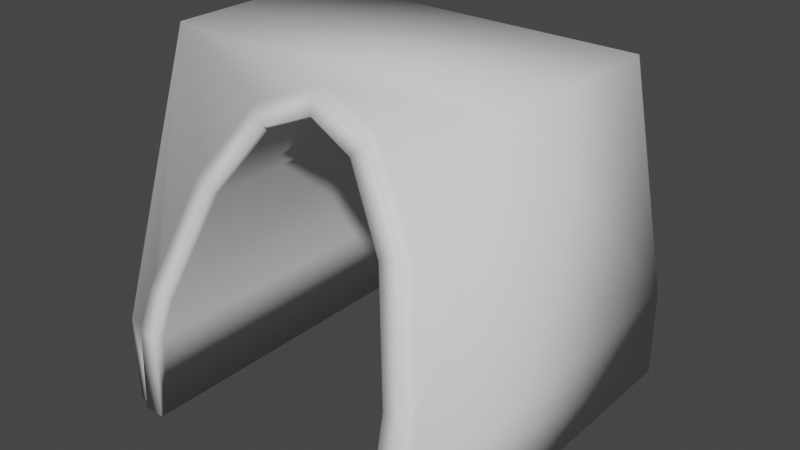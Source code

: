 # Source: wall_w_door.blend  (saved by Blender 2.83.18; exported with 4.5.12 LTS)
import bpy
from mathutils import Matrix  # noqa: F401  (used for matrix-valued properties, if any)

bpy.ops.wm.read_factory_settings(use_empty=True)
scene = bpy.context.scene
scene.name = 'Scene'

# ---- collections
col_collection = bpy.data.collections.new('Collection'); scene.collection.children.link(col_collection)

# ---- materials (node trees are filled in below, after node groups)
mat_material_001 = bpy.data.materials.new('Material.001')
mat_material_001.use_transparent_shadow = False

# ---- material node trees
mat_material_001.use_nodes = True; mat_material_001.node_tree.nodes.clear()
_N = mat_material_001.node_tree.nodes; _L = mat_material_001.node_tree.links
n0 = _N.new('ShaderNodeBsdfPrincipled'); n0.name = 'Principled BSDF'; n0.location = (10, 300)
n0.distribution = 'GGX'
n0.subsurface_method = 'BURLEY'
n0.inputs[3].default_value = 1.45
n0.inputs[27].default_value = (0.0, 0.0, 0.0, 1.0)
n0.inputs[28].default_value = 1.0
n1 = _N.new('ShaderNodeOutputMaterial'); n1.name = 'Material Output'; n1.location = (300, 300)
_L.new(n0.outputs[0], n1.inputs[0])
n1.is_active_output = True

# ---- world
world_world = bpy.data.worlds.new('World'); scene.world = world_world
world_world.use_nodes = True; world_world.node_tree.nodes.clear()
_N = world_world.node_tree.nodes; _L = world_world.node_tree.links
n0 = _N.new('ShaderNodeOutputWorld'); n0.name = 'World Output'; n0.location = (300, 300)
n1 = _N.new('ShaderNodeBackground'); n1.name = 'Background'; n1.location = (10, 300)
n1.inputs[0].default_value = (0.05088, 0.05088, 0.05088, 1.0)
_L.new(n1.outputs[0], n0.inputs[0])
n0.is_active_output = True
world_world.color = (0.05088, 0.05088, 0.05088)
world_world.use_sun_shadow = False
world_world.sun_shadow_jitter_overblur = 0.0

# ---- meshes
me_cube_001 = bpy.data.meshes.new('Cube.001')
me_cube_001.from_pydata([(1.0, 1.0, -0.497), (-1.0, 1.0, -0.497), (-1.0, 1.0, 0.497), (1.0, 1.0, 0.497), (1.0, -0.4922, 1.0), (-1.0, -0.4922, 1.0), (-1.0, -0.4922, -1.0), (-1.0, -1.0, -1.0), (1.0, -1.0, -1.0), (1.0, -1.0, 1.0), (-1.0, -1.0, 1.0), (1.0, -0.4922, -1.0), (0.7442, -0.5029, -1.002), (0.7923, -1.006, -1.0), (0.0, 0.8923, -0.5333), (-0.3483, 0.7482, -0.5818), (0.7923, -1.006, 1.0), (0.3483, 0.7482, -0.5818), (-0.7442, -0.5029, 1.002), (-0.7923, -1.006, -1.0), (0.6435, 0.338, -0.7201), (-0.7923, -1.006, 1.0), (0.7246, -0.2974, 0.9343), (0.8408, -0.2759, -0.9271), (0.7246, -0.2974, -0.9343), (0.7442, -0.5029, 1.002), (-0.7246, -0.2974, -0.9343), (0.8615, -0.4922, -1.0), (-0.7442, -0.5029, -1.002), (-0.7246, -0.2974, 0.9343), (0.9101, -1.0, -1.0), (0.9101, -1.0, 1.0), (0.2701, 0.6588, 0.612), (0.2701, 0.6588, -0.612), (0.0, 0.8923, 0.5333), (0.5361, 0.2892, 0.7366), (0.5361, 0.2892, -0.7366), (-0.9101, -1.0, 1.0), (-0.5361, 0.2892, -0.7366), (-0.5361, 0.2892, 0.7366), (0.3483, 0.7482, 0.5818), (-0.9101, -1.0, -1.0), (-0.8615, -0.4922, -1.0), (-0.2701, 0.6588, 0.612), (-0.8408, -0.2759, -0.9271), (-0.2701, 0.6588, -0.612), (-2.924e-08, 0.7705, 0.5743), (-0.6435, 0.338, -0.7201), (-4.386e-08, 0.7705, -0.5743), (-0.6435, 0.338, 0.7201), (-0.3483, 0.7482, 0.5818), (-0.8615, -0.4922, 1.0), (-0.8408, -0.2759, 0.9271), (0.6435, 0.338, 0.7201), (0.8615, -0.4922, 1.0), (0.8408, -0.2759, 0.9271), (0.8408, -0.2759, -0.9271), (0.8615, -0.4922, -1.0), (0.9101, -1.0, -1.0), (0.9101, -1.0, 1.0), (-0.8408, -0.2759, 0.9271), (-0.8615, -0.4922, 1.0), (-0.9101, -1.0, 1.0), (-0.9101, -1.0, -1.0), (0.8408, -0.2759, 0.9271), (0.8615, -0.4922, 1.0), (-0.8408, -0.2759, -0.9271), (-0.8615, -0.4922, -1.0), (0.6435, 0.338, 0.7201), (0.6435, 0.338, -0.7201), (0.3483, 0.7482, 0.5818), (0.3483, 0.7482, -0.5818), (-0.6435, 0.338, -0.7201), (-0.6435, 0.338, 0.7201), (-0.3483, 0.7482, -0.5818), (-0.3483, 0.7482, 0.5818), (0.0, 0.8923, 0.5333), (0.0, 0.8923, -0.5333), (0.8406, -0.2592, -0.9769), (0.8615, -0.4839, -1.052), (0.9121, -0.9966, -1.037), (0.9121, -0.9966, 1.037), (-0.8406, -0.2592, 0.9769), (-0.8615, -0.4839, 1.052), (-0.9121, -0.9966, 1.037), (-0.9121, -0.9966, -1.037), (0.8406, -0.2592, 0.9769), (0.8615, -0.4839, 1.052), (-0.8406, -0.2592, -0.9769), (-0.8615, -0.4839, -1.052), (0.6435, 0.3548, 0.7699), (0.6435, 0.3548, -0.7699), (0.3483, 0.765, 0.6317), (0.3483, 0.765, -0.6317), (-0.6435, 0.3548, -0.7699), (-0.6435, 0.3548, 0.7699), (-0.3483, 0.765, -0.6317), (-0.3483, 0.765, 0.6317), (9.825e-09, 0.9091, 0.5831), (3.044e-09, 0.9091, -0.5831), (0.7245, -0.2807, -0.9842), (0.7442, -0.4945, -1.054), (0.7944, -1.001, -1.038), (0.7944, -1.001, 1.038), (-0.7245, -0.2807, 0.9842), (-0.7442, -0.4945, 1.054), (-0.7944, -1.001, 1.038), (-0.7944, -1.001, -1.038), (0.7245, -0.2807, 0.9842), (0.7442, -0.4945, 1.054), (-0.7245, -0.2807, -0.9842), (-0.7442, -0.4945, -1.054), (0.5361, 0.306, 0.7864), (0.5361, 0.306, -0.7864), (0.2701, 0.6756, 0.6618), (0.2701, 0.6756, -0.6618), (-0.5361, 0.306, -0.7864), (-0.5361, 0.306, 0.7864), (-0.2701, 0.6756, -0.6618), (-0.2701, 0.6756, 0.6618), (-1.941e-08, 0.7873, 0.6241), (-4.082e-08, 0.7873, -0.6241)], [], [(0, 1, 2, 3), (4, 3, 2, 5, 61, 60, 73, 75, 76, 70, 68, 64, 65), (5, 2, 1, 6), (7, 63, 62, 10), (11, 0, 3, 4), (6, 1, 0, 11, 57, 56, 69, 71, 77, 74, 72, 66, 67), (7, 6, 67, 63), (8, 11, 4, 9), (10, 5, 6, 7), (9, 4, 65, 59), (33, 32, 46, 48), (58, 57, 11, 8), (33, 36, 35, 32), (25, 22, 24, 12), (59, 58, 8, 9), (15, 47, 49, 50), (35, 36, 24, 22), (62, 61, 5, 10), (44, 42, 41, 37, 51, 52), (20, 17, 40, 53), (14, 15, 50, 34), (55, 54, 31, 30, 27, 23), (25, 12, 13, 16), (23, 20, 53, 55), (47, 44, 52, 49), (29, 39, 117, 104), (68, 70, 92, 90), (13, 12, 101, 102), (70, 76, 98, 92), (38, 26, 110, 116), (69, 56, 78, 91), (12, 24, 100, 101), (58, 59, 81, 80), (36, 33, 115, 113), (64, 68, 90, 86), (74, 77, 99, 96), (32, 35, 112, 114), (63, 67, 89, 85), (76, 75, 97, 98), (57, 58, 80, 79), (24, 36, 113, 100), (75, 73, 95, 97), (56, 57, 79, 78), (35, 22, 108, 112), (67, 66, 88, 89), (72, 74, 96, 94), (28, 19, 107, 111), (101, 100, 78, 79), (102, 101, 79, 80), (103, 102, 80, 81), (105, 104, 82, 83), (106, 105, 83, 84), (107, 106, 84, 85), (108, 109, 87, 86), (109, 103, 81, 87), (110, 111, 89, 88), (111, 107, 85, 89), (112, 108, 86, 90), (100, 113, 91, 78), (114, 112, 90, 92), (113, 115, 93, 91), (116, 110, 88, 94), (104, 117, 95, 82), (118, 116, 94, 96), (117, 119, 97, 95), (119, 120, 98, 97), (121, 118, 96, 99), (120, 114, 92, 98), (115, 121, 99, 93), (60, 61, 83, 82), (77, 71, 93, 99), (16, 13, 102, 103), (45, 38, 116, 118), (18, 29, 104, 105), (39, 43, 119, 117), (61, 62, 84, 83), (21, 18, 105, 106), (71, 69, 91, 93), (43, 46, 120, 119), (19, 21, 106, 107), (66, 72, 94, 88), (48, 45, 118, 121), (62, 63, 85, 84), (22, 25, 109, 108), (73, 60, 82, 95), (46, 32, 114, 120), (25, 16, 103, 109), (33, 48, 121, 115), (65, 64, 86, 87), (26, 28, 111, 110), (59, 65, 87, 81), (46, 43, 45, 48), (45, 43, 39, 38), (38, 39, 29, 26), (18, 28, 26, 29), (21, 19, 28, 18)])
me_cube_001.polygons.foreach_set('use_smooth', [1, 1, 1, 1, 1, 1, 1, 1, 1, 1, 1, 1, 1, 1, 1, 0, 1, 1, 0, 0, 0, 0, 1, 0, 0, 1, 1, 1, 1, 1, 1, 1, 1, 1, 1, 1, 1, 1, 1, 1, 1, 1, 1, 1, 1, 1, 1, 1, 1, 1, 1, 1, 1, 1, 1, 1, 1, 1, 1, 1, 1, 1, 1, 1, 1, 1, 1, 1, 1, 1, 1, 1, 1, 1, 1, 1, 1, 1, 1, 1, 1, 1, 1, 1, 1, 1, 1, 1, 1, 1, 1, 1, 1, 1, 1, 1])
_uv = me_cube_001.uv_layers.new(name='UVMap')
_uv.uv.foreach_set('vector', [0.9177, 1.932e-08, 0.9177, 0.3234, 0.7839, 0.3234, 0.7839, 0.0, 0.2692, 0.08033, 0.2692, 0.3342, 0.0, 0.3342, 0.0, 0.08033, 0.01864, 0.08033, 0.02143, 0.1171, 0.04798, 0.2216, 0.08772, 0.2914, 0.1346, 0.3159, 0.1815, 0.2914, 0.2212, 0.2216, 0.2478, 0.1171, 0.2506, 0.08033, 0.0, 0.5761, 0.06771, 0.3342, 0.2015, 0.3342, 0.2692, 0.5761, 0.9677, 0.2908, 0.9798, 0.2908, 0.9798, 0.615, 0.9677, 0.615, 0.3375, 0.3342, 0.5384, 0.4157, 0.5384, 0.5769, 0.3375, 0.6584, 0.5384, 0.08033, 0.5384, 0.3342, 0.2692, 0.3342, 0.2692, 0.08033, 0.2878, 0.08033, 0.2906, 0.1171, 0.3172, 0.2216, 0.3569, 0.2914, 0.4038, 0.3159, 0.4507, 0.2914, 0.4904, 0.2216, 0.517, 0.1171, 0.5198, 0.08033, 0.5384, 3.865e-08, 0.5384, 0.08033, 0.5198, 0.08033, 0.5263, 1.932e-08, 0.2692, 0.3342, 0.3375, 0.3342, 0.3375, 0.6584, 0.2692, 0.6584, 1.605e-08, 0.6584, 0.0, 0.5761, 0.2692, 0.5761, 0.2692, 0.6584, 0.2692, 1.932e-08, 0.2692, 0.08033, 0.2506, 0.08033, 0.2571, 1.932e-08, 0.5343, 0.6665, 0.5343, 0.8649, 0.498, 0.8588, 0.498, 0.6726, 0.2813, 0.0, 0.2878, 0.08033, 0.2692, 0.08033, 0.2692, 3.865e-08, 0.002261, 0.73, 0.05198, 0.7098, 0.05198, 0.9486, 0.002261, 0.9284, 0.1586, 0.9916, 0.1309, 0.9807, 0.1309, 0.6777, 0.1586, 0.6668, 0.9677, 0.2908, 0.9677, 0.615, 0.9556, 0.615, 0.9556, 0.2908, 0.4616, 0.9148, 0.4064, 0.9372, 0.4064, 0.7038, 0.4616, 0.7262, 0.05198, 0.9486, 0.05198, 0.7098, 0.1309, 0.6777, 0.1309, 0.9807, 0.0121, 3.865e-08, 0.01864, 0.08033, 0.0, 0.08033, 0.0, 0.0, 0.3237, 0.9708, 0.2946, 0.9826, 0.2262, 0.9826, 0.2262, 0.6584, 0.2946, 0.6584, 0.3237, 0.6702, 0.8199, 0.9313, 0.7646, 0.9089, 0.7646, 0.7202, 0.8199, 0.6978, 0.7839, 0.3421, 0.8321, 0.3342, 0.8321, 0.5228, 0.7839, 0.515, 0.9025, 0.6643, 0.9316, 0.6525, 1.0, 0.6525, 1.0, 0.9767, 0.9316, 0.9767, 0.9025, 0.9648, 0.1586, 0.9916, 0.1586, 0.6668, 0.2262, 0.6671, 0.2262, 0.9913, 0.9025, 0.9648, 0.8199, 0.9313, 0.8199, 0.6978, 0.9025, 0.6643, 0.4064, 0.9372, 0.3237, 0.9708, 0.3237, 0.6702, 0.4064, 0.7038, 0.6337, 0.9747, 0.7127, 0.9427, 0.7149, 0.9507, 0.636, 0.9828, 0.8957, 0.5566, 0.9009, 0.6265, 0.8939, 0.6273, 0.8886, 0.5573, 0.2262, 0.6671, 0.1586, 0.6668, 0.1574, 0.6584, 0.2256, 0.661, 0.7905, 0.6355, 0.7839, 0.5808, 0.7906, 0.581, 0.7972, 0.6357, 0.7127, 0.7039, 0.6337, 0.6718, 0.636, 0.6637, 0.7149, 0.6958, 0.9186, 0.4049, 0.9108, 0.5095, 0.9037, 0.5087, 0.9116, 0.4041, 0.1586, 0.6668, 0.1309, 0.6777, 0.1287, 0.6697, 0.1574, 0.6584, 0.5359, 0.6643, 0.5359, 0.9885, 0.5354, 0.9945, 0.5354, 0.6584, 0.05198, 0.7098, 0.002261, 0.73, 8.023e-09, 0.7219, 0.04972, 0.7017, 0.8878, 0.452, 0.8957, 0.5566, 0.8886, 0.5573, 0.8808, 0.4527, 0.8037, 0.6357, 0.7972, 0.5777, 0.8039, 0.5775, 0.8104, 0.6355, 0.002261, 0.9284, 0.05198, 0.9486, 0.04972, 0.9567, 0.0, 0.9365, 0.878, 0.335, 0.8621, 0.4151, 0.855, 0.4145, 0.8731, 0.3342, 0.7839, 0.5808, 0.7905, 0.5228, 0.7972, 0.523, 0.7906, 0.581, 0.908, 0.5464, 0.9239, 0.6264, 0.919, 0.6273, 0.9009, 0.547, 0.1309, 0.6777, 0.05198, 0.7098, 0.04972, 0.7017, 0.1287, 0.6697, 0.855, 0.335, 0.8498, 0.4049, 0.8427, 0.4041, 0.848, 0.3342, 0.9108, 0.5095, 0.908, 0.5464, 0.9009, 0.547, 0.9037, 0.5087, 0.05198, 0.9486, 0.1309, 0.9807, 0.1287, 0.9887, 0.04972, 0.9567, 0.8621, 0.4151, 0.8649, 0.452, 0.8578, 0.4527, 0.855, 0.4145, 0.8727, 0.5566, 0.878, 0.6265, 0.8709, 0.6273, 0.8657, 0.5573, 0.6061, 0.6609, 0.5384, 0.6611, 0.539, 0.655, 0.6072, 0.6525, 0.7613, 0.5729, 0.7587, 0.5366, 0.7743, 0.5329, 0.7771, 0.5711, 0.7681, 0.6525, 0.7613, 0.5729, 0.7771, 0.5711, 0.7839, 0.6517, 0.9397, 0.2908, 0.9397, 0.6273, 0.9239, 0.6271, 0.9239, 0.291, 0.7613, 0.2387, 0.7587, 0.2024, 0.7743, 0.1987, 0.7771, 0.2369, 0.7681, 0.3183, 0.7613, 0.2387, 0.7771, 0.2369, 0.7839, 0.3175, 0.9556, 0.2908, 0.9556, 0.6273, 0.9397, 0.6271, 0.9397, 0.291, 0.5637, 0.2024, 0.561, 0.2387, 0.5452, 0.2369, 0.548, 0.1987, 0.561, 0.2387, 0.5542, 0.3183, 0.5384, 0.3175, 0.5452, 0.2369, 0.5637, 0.5366, 0.561, 0.5729, 0.5452, 0.5711, 0.548, 0.5329, 0.561, 0.5729, 0.5542, 0.6525, 0.5384, 0.6517, 0.5452, 0.5711, 0.589, 0.1026, 0.5637, 0.2024, 0.548, 0.1987, 0.5745, 0.09429, 0.7587, 0.5366, 0.7333, 0.4368, 0.7478, 0.4285, 0.7743, 0.5329, 0.6248, 0.03971, 0.589, 0.1026, 0.5745, 0.09429, 0.6143, 0.0245, 0.7333, 0.4368, 0.6975, 0.3739, 0.708, 0.3587, 0.7478, 0.4285, 0.589, 0.4368, 0.5637, 0.5366, 0.548, 0.5329, 0.5745, 0.4285, 0.7587, 0.2024, 0.7333, 0.1026, 0.7478, 0.09429, 0.7743, 0.1987, 0.6248, 0.3739, 0.589, 0.4368, 0.5745, 0.4285, 0.6143, 0.3587, 0.7333, 0.1026, 0.6975, 0.03971, 0.708, 0.0245, 0.7478, 0.09429, 0.6975, 0.03971, 0.6612, 0.02071, 0.6612, 0.0, 0.708, 0.0245, 0.6612, 0.3549, 0.6248, 0.3739, 0.6143, 0.3587, 0.6612, 0.3342, 0.6612, 0.02071, 0.6248, 0.03971, 0.6143, 0.0245, 0.6612, 0.0, 0.6975, 0.3739, 0.6612, 0.3549, 0.6612, 0.3342, 0.708, 0.3587, 0.8419, 0.5095, 0.8391, 0.5464, 0.8321, 0.547, 0.8348, 0.5087, 0.7972, 0.5777, 0.8037, 0.523, 0.8104, 0.5228, 0.8039, 0.5775, 0.5378, 0.9887, 0.5378, 0.6645, 0.5384, 0.6584, 0.5384, 0.9948, 0.7624, 0.724, 0.7127, 0.7039, 0.7149, 0.6958, 0.7646, 0.716, 0.6061, 0.9856, 0.6337, 0.9747, 0.636, 0.9828, 0.6072, 0.994, 0.7127, 0.9427, 0.7624, 0.9225, 0.7646, 0.9305, 0.7149, 0.9507, 0.8391, 0.5464, 0.855, 0.6264, 0.8501, 0.6273, 0.8321, 0.547, 0.5384, 0.9854, 0.6061, 0.9856, 0.6072, 0.994, 0.539, 0.9915, 0.9239, 0.335, 0.9186, 0.4049, 0.9116, 0.4041, 0.9168, 0.3342, 0.4616, 0.8649, 0.498, 0.8588, 0.498, 0.8669, 0.4616, 0.873, 0.5349, 0.6645, 0.5349, 0.9887, 0.5343, 0.9948, 0.5343, 0.6584, 0.8649, 0.452, 0.8727, 0.5566, 0.8657, 0.5573, 0.8578, 0.4527, 0.498, 0.6726, 0.4616, 0.6665, 0.4616, 0.6584, 0.498, 0.6645, 0.5349, 0.9885, 0.5349, 0.6643, 0.5354, 0.6584, 0.5354, 0.9945, 0.1309, 0.9807, 0.1586, 0.9916, 0.1574, 1.0, 0.1287, 0.9887, 0.8498, 0.4049, 0.8419, 0.5095, 0.8348, 0.5087, 0.8427, 0.4041, 0.498, 0.8588, 0.5343, 0.8649, 0.5343, 0.873, 0.498, 0.8669, 0.1586, 0.9916, 0.2262, 0.9913, 0.2256, 0.9974, 0.1574, 1.0, 0.5343, 0.6665, 0.498, 0.6726, 0.498, 0.6645, 0.5343, 0.6584, 0.885, 0.4151, 0.8878, 0.452, 0.8808, 0.4527, 0.878, 0.4145, 0.6337, 0.6718, 0.6061, 0.6609, 0.6072, 0.6525, 0.636, 0.6637, 0.9009, 0.335, 0.885, 0.4151, 0.878, 0.4145, 0.896, 0.3342, 0.498, 0.8588, 0.4616, 0.8649, 0.4616, 0.6665, 0.498, 0.6726, 0.7624, 0.724, 0.7624, 0.9225, 0.7127, 0.9427, 0.7127, 0.7039, 0.7127, 0.7039, 0.7127, 0.9427, 0.6337, 0.9747, 0.6337, 0.6718, 0.6061, 0.9856, 0.6061, 0.6609, 0.6337, 0.6718, 0.6337, 0.9747, 0.5384, 0.9854, 0.5384, 0.6611, 0.6061, 0.6609, 0.6061, 0.9856])
me_cube_001.materials.append(mat_material_001)
me_cube_001.use_remesh_fix_poles = True
me_cube_001.use_remesh_preserve_attributes = False
me_cube_001.use_mirror_vertex_groups = False
me_cube_001.update()
me_cube_001.normals_split_custom_set([tuple(v) for v in zip(*[iter([0.5964, 0.652, -0.4682, -0.5964, 0.652, -0.4682, -0.5964, 0.652, 0.4682, 0.5964, 0.652, 0.4682, 0.6724, 0.1198, 0.7304, 0.5964, 0.652, 0.4682, -0.5964, 0.652, 0.4682, -0.6724, 0.1198, 0.7304, -0.7467, 0.1841, 0.6392, -0.7132, 0.3511, 0.6067, -0.6653, 0.5178, 0.5378, -0.4849, 0.7622, 0.4288, 8.062e-08, 0.9384, 0.3455, 0.4849, 0.7622, 0.4288, 0.6653, 0.5178, 0.5378, 0.7132, 0.3511, 0.6067, 0.7467, 0.1841, 0.6392, -0.6724, 0.1198, 0.7304, -0.5964, 0.652, 0.4682, -0.5964, 0.652, -0.4682, -0.6724, 0.1198, -0.7304, -0.5774, -0.5774, -0.5774, 0.5701, 0.06985, -0.8186, 0.5701, 0.06985, 0.8186, -0.5774, -0.5774, 0.5774, 0.6724, 0.1198, -0.7304, 0.5964, 0.652, -0.4682, 0.5964, 0.652, 0.4682, 0.6724, 0.1198, 0.7304, -0.6724, 0.1198, -0.7304, -0.5964, 0.652, -0.4682, 0.5964, 0.652, -0.4682, 0.6724, 0.1198, -0.7304, 0.7467, 0.1841, -0.6392, 0.7132, 0.3511, -0.6067, 0.6653, 0.5178, -0.5378, 0.4849, 0.7622, -0.4288, 3.386e-07, 0.9384, -0.3455, -0.4849, 0.7622, -0.4288, -0.6653, 0.5178, -0.5378, -0.7132, 0.3511, -0.6067, -0.7467, 0.1841, -0.6392, -0.5774, -0.5774, -0.5774, -0.6724, 0.1198, -0.7304, -0.7467, 0.1841, -0.6392, 0.5701, 0.06985, -0.8186, 0.5774, -0.5773, -0.5774, 0.6724, 0.1198, -0.7304, 0.6724, 0.1198, 0.7304, 0.5774, -0.5774, 0.5774, -0.5774, -0.5774, 0.5774, -0.6724, 0.1198, 0.7304, -0.6724, 0.1198, -0.7304, -0.5774, -0.5774, -0.5774, 0.5774, -0.5774, 0.5774, 0.6724, 0.1198, 0.7304, 0.7467, 0.1841, 0.6392, -0.5701, 0.06986, 0.8186, -0.6477, -0.7522, -0.1212, -0.6477, -0.7522, 0.1212, -3.211e-07, -0.9879, 0.1548, -4.817e-07, -0.9879, -0.1548, -0.5701, 0.06986, -0.8186, 0.7467, 0.1841, -0.6392, 0.6724, 0.1198, -0.7304, 0.5774, -0.5773, -0.5774, -0.6477, -0.7522, -0.1212, -0.9057, -0.4184, -0.06826, -0.9057, -0.4184, 0.06826, -0.6477, -0.7522, 0.1212, -0.9955, -0.09357, 0.01551, -0.983, -0.1816, 0.02785, -0.983, -0.1816, -0.02785, -0.9955, -0.09357, -0.01551, -0.5701, 0.06986, 0.8186, -0.5701, 0.06986, -0.8186, 0.5774, -0.5773, -0.5774, 0.5774, -0.5774, 0.5774, -0.8116, 0.5842, -6.794e-08, -0.8116, 0.5842, -6.794e-08, -0.8116, 0.5842, -6.794e-08, -0.8116, 0.5842, -6.794e-08, -0.9057, -0.4184, 0.06826, -0.9057, -0.4184, -0.06826, -0.983, -0.1816, -0.02785, -0.983, -0.1816, 0.02785, 0.5701, 0.06985, 0.8186, -0.7467, 0.1841, 0.6392, -0.6724, 0.1198, 0.7304, -0.5774, -0.5774, 0.5774, -0.9955, 0.09523, -2.912e-08, -0.9955, 0.09523, -2.912e-08, -0.9955, 0.09523, -2.912e-08, -0.9955, 0.09523, -2.912e-08, -0.9955, 0.09523, -2.912e-08, -0.9955, 0.09523, -2.912e-08, 0.8116, 0.5842, -6.794e-08, 0.8116, 0.5842, -6.794e-08, 0.8116, 0.5842, -6.794e-08, 0.8116, 0.5842, -6.794e-08, -0.3822, 0.9241, -1.418e-07, -0.3822, 0.9241, -1.418e-07, -0.3822, 0.9241, -1.418e-07, -0.3822, 0.9241, -1.418e-07, 0.9955, 0.09523, -3.754e-08, 0.9955, 0.09523, -3.754e-08, 0.9955, 0.09523, -3.754e-08, 0.9955, 0.09523, -3.754e-08, 0.9955, 0.09523, -3.754e-08, 0.9955, 0.09523, -3.754e-08, -0.9955, -0.09357, 0.01551, -0.9955, -0.09357, -0.01551, -0.1696, -0.9849, -0.03461, -0.1696, -0.9849, 0.03461, 0.952, 0.3059, -3.595e-08, 0.952, 0.3059, -3.595e-08, 0.952, 0.3059, -3.595e-08, 0.952, 0.3059, -3.595e-08, -0.952, 0.3059, -1.885e-08, -0.952, 0.3059, -1.885e-08, -0.952, 0.3059, -1.885e-08, -0.952, 0.3059, -1.885e-08, 0.983, -0.1816, 0.02785, 0.9057, -0.4184, 0.06826, 0.6041, -0.03725, 0.796, 0.6714, 0.1067, 0.7334, 0.6653, 0.5178, 0.5378, 0.4849, 0.7622, 0.4288, 0.4849, 0.7622, 0.4288, 0.6653, 0.5178, 0.5378, -0.1696, -0.9849, -0.03461, -0.9955, -0.09357, -0.01551, -0.6626, 0.04444, -0.7477, -0.5169, -0.6281, -0.5817, 0.4849, 0.7622, 0.4288, 8.062e-08, 0.9384, 0.3455, 2.789e-07, 0.9384, 0.3455, 0.4849, 0.7622, 0.4288, 0.9057, -0.4184, -0.06826, 0.983, -0.1816, -0.02785, 0.6714, 0.1067, -0.7334, 0.6041, -0.03725, -0.796, 0.6653, 0.5178, -0.5378, 0.7132, 0.3511, -0.6067, 0.7125, 0.3493, -0.6086, 0.6653, 0.5178, -0.5378, -0.9955, -0.09357, -0.01551, -0.983, -0.1816, -0.02785, -0.6714, 0.1067, -0.7334, -0.6626, 0.04444, -0.7477, -0.5701, 0.06986, -0.8186, -0.5701, 0.06986, 0.8186, 0.6371, -0.5363, 0.5536, 0.6371, -0.5363, -0.5536, -0.9057, -0.4184, -0.06826, -0.6477, -0.7522, -0.1212, -0.4032, -0.2136, -0.8899, -0.6041, -0.03725, -0.796, 0.7132, 0.3511, 0.6067, 0.6653, 0.5178, 0.5378, 0.6653, 0.5178, 0.5378, 0.7125, 0.3493, 0.6086, -0.4849, 0.7622, -0.4288, 3.386e-07, 0.9384, -0.3455, 5.312e-07, 0.9384, -0.3455, -0.4849, 0.7622, -0.4288, -0.6477, -0.7522, 0.1212, -0.9057, -0.4184, 0.06826, -0.6041, -0.03725, 0.796, -0.4032, -0.2136, 0.8899, 0.5701, 0.06985, -0.8186, -0.7467, 0.1841, -0.6392, -0.6718, 0.1691, -0.7212, -0.6371, -0.5363, -0.5536, 8.062e-08, 0.9384, 0.3455, -0.4849, 0.7622, 0.4288, -0.4849, 0.7622, 0.4288, 2.789e-07, 0.9384, 0.3455, 0.7467, 0.1841, -0.6392, -0.5701, 0.06986, -0.8186, 0.6371, -0.5363, -0.5536, 0.6718, 0.1691, -0.7212, -0.983, -0.1816, -0.02785, -0.9057, -0.4184, -0.06826, -0.6041, -0.03725, -0.796, -0.6714, 0.1067, -0.7334, -0.4849, 0.7622, 0.4288, -0.6653, 0.5178, 0.5378, -0.6653, 0.5178, 0.5378, -0.4849, 0.7622, 0.4288, 0.7132, 0.3511, -0.6067, 0.7467, 0.1841, -0.6392, 0.6718, 0.1691, -0.7212, 0.7125, 0.3493, -0.6086, -0.9057, -0.4184, 0.06826, -0.983, -0.1816, 0.02785, -0.6714, 0.1067, 0.7334, -0.6041, -0.03725, 0.796, -0.7467, 0.1841, -0.6392, -0.7132, 0.3511, -0.6067, -0.7125, 0.3493, -0.6086, -0.6718, 0.1691, -0.7212, -0.6653, 0.5178, -0.5378, -0.4849, 0.7622, -0.4288, -0.4849, 0.7622, -0.4288, -0.6653, 0.5178, -0.5378, 0.9955, -0.09357, -0.01551, 0.1696, -0.9849, -0.03461, 0.5169, -0.6281, -0.5817, 0.6626, 0.04444, -0.7477, -0.6626, 0.04444, -0.7477, -0.6714, 0.1067, -0.7334, 0.7125, 0.3493, -0.6086, 0.6718, 0.1691, -0.7212, -0.5169, -0.6281, -0.5817, -0.6626, 0.04444, -0.7477, 0.6718, 0.1691, -0.7212, 0.6371, -0.5363, -0.5536, -0.5169, -0.6281, 0.5817, -0.5169, -0.6281, -0.5817, 0.6371, -0.5363, -0.5536, 0.6371, -0.5363, 0.5536, 0.6626, 0.04444, 0.7477, 0.6714, 0.1067, 0.7334, -0.7125, 0.3493, 0.6086, -0.6718, 0.1691, 0.7212, 0.5169, -0.6281, 0.5817, 0.6626, 0.04444, 0.7477, -0.6718, 0.1691, 0.7212, -0.6371, -0.5363, 0.5536, 0.5169, -0.6281, -0.5817, 0.5169, -0.6281, 0.5817, -0.6371, -0.5363, 0.5536, -0.6371, -0.5363, -0.5536, -0.6714, 0.1067, 0.7334, -0.6626, 0.04444, 0.7477, 0.6718, 0.1691, 0.7212, 0.7125, 0.3493, 0.6086, -0.6626, 0.04444, 0.7477, -0.5169, -0.6281, 0.5817, 0.6371, -0.5363, 0.5536, 0.6718, 0.1691, 0.7212, 0.6714, 0.1067, -0.7334, 0.6626, 0.04444, -0.7477, -0.6718, 0.1691, -0.7212, -0.7125, 0.3493, -0.6086, 0.6626, 0.04444, -0.7477, 0.5169, -0.6281, -0.5817, -0.6371, -0.5363, -0.5536, -0.6718, 0.1691, -0.7212, -0.6041, -0.03725, 0.796, -0.6714, 0.1067, 0.7334, 0.7125, 0.3493, 0.6086, 0.6653, 0.5178, 0.5378, -0.6714, 0.1067, -0.7334, -0.6041, -0.03725, -0.796, 0.6653, 0.5178, -0.5378, 0.7125, 0.3493, -0.6086, -0.4032, -0.2136, 0.8899, -0.6041, -0.03725, 0.796, 0.6653, 0.5178, 0.5378, 0.4849, 0.7622, 0.4288, -0.6041, -0.03725, -0.796, -0.4032, -0.2136, -0.8899, 0.4849, 0.7622, -0.4288, 0.6653, 0.5178, -0.5378, 0.6041, -0.03725, -0.796, 0.6714, 0.1067, -0.7334, -0.7125, 0.3493, -0.6086, -0.6653, 0.5178, -0.5378, 0.6714, 0.1067, 0.7334, 0.6041, -0.03725, 0.796, -0.6653, 0.5178, 0.5378, -0.7125, 0.3493, 0.6086, 0.4032, -0.2136, -0.8899, 0.6041, -0.03725, -0.796, -0.6653, 0.5178, -0.5378, -0.4849, 0.7622, -0.4288, 0.6041, -0.03725, 0.796, 0.4032, -0.2136, 0.8899, -0.4849, 0.7622, 0.4288, -0.6653, 0.5178, 0.5378, 0.4032, -0.2136, 0.8899, -1.216e-08, -0.2984, 0.9545, 2.789e-07, 0.9384, 0.3455, -0.4849, 0.7622, 0.4288, -1.216e-07, -0.2984, -0.9545, 0.4032, -0.2136, -0.8899, -0.4849, 0.7622, -0.4288, 5.312e-07, 0.9384, -0.3455, -1.216e-08, -0.2984, 0.9545, -0.4032, -0.2136, 0.8899, 0.4849, 0.7622, 0.4288, 2.789e-07, 0.9384, 0.3455, -0.4032, -0.2136, -0.8899, -1.216e-07, -0.2984, -0.9545, 5.312e-07, 0.9384, -0.3455, 0.4849, 0.7622, -0.4288, -0.7132, 0.3511, 0.6067, -0.7467, 0.1841, 0.6392, -0.6718, 0.1691, 0.7212, -0.7125, 0.3493, 0.6086, 3.386e-07, 0.9384, -0.3455, 0.4849, 0.7622, -0.4288, 0.4849, 0.7622, -0.4288, 5.312e-07, 0.9384, -0.3455, -0.1696, -0.9849, 0.03461, -0.1696, -0.9849, -0.03461, -0.5169, -0.6281, -0.5817, -0.5169, -0.6281, 0.5817, 0.6477, -0.7522, -0.1212, 0.9057, -0.4184, -0.06826, 0.6041, -0.03725, -0.796, 0.4032, -0.2136, -0.8899, 0.9955, -0.09357, 0.01551, 0.983, -0.1816, 0.02785, 0.6714, 0.1067, 0.7334, 0.6626, 0.04444, 0.7477, 0.9057, -0.4184, 0.06826, 0.6477, -0.7522, 0.1212, 0.4032, -0.2136, 0.8899, 0.6041, -0.03725, 0.796, -0.7467, 0.1841, 0.6392, 0.5701, 0.06985, 0.8186, -0.6371, -0.5363, 0.5536, -0.6718, 0.1691, 0.7212, 0.1696, -0.9849, 0.03461, 0.9955, -0.09357, 0.01551, 0.6626, 0.04444, 0.7477, 0.5169, -0.6281, 0.5817, 0.4849, 0.7622, -0.4288, 0.6653, 0.5178, -0.5378, 0.6653, 0.5178, -0.5378, 0.4849, 0.7622, -0.4288, 0.6477, -0.7522, 0.1212, -3.211e-07, -0.9879, 0.1548, -1.216e-08, -0.2984, 0.9545, 0.4032, -0.2136, 0.8899, 0.1696, -0.9849, -0.03461, 0.1696, -0.9849, 0.03461, 0.5169, -0.6281, 0.5817, 0.5169, -0.6281, -0.5817, -0.7132, 0.3511, -0.6067, -0.6653, 0.5178, -0.5378, -0.6653, 0.5178, -0.5378, -0.7125, 0.3493, -0.6086, -4.817e-07, -0.9879, -0.1548, 0.6477, -0.7522, -0.1212, 0.4032, -0.2136, -0.8899, -1.216e-07, -0.2984, -0.9545, 0.5701, 0.06985, 0.8186, 0.5701, 0.06985, -0.8186, -0.6371, -0.5363, -0.5536, -0.6371, -0.5363, 0.5536, -0.983, -0.1816, 0.02785, -0.9955, -0.09357, 0.01551, -0.6626, 0.04444, 0.7477, -0.6714, 0.1067, 0.7334, -0.6653, 0.5178, 0.5378, -0.7132, 0.3511, 0.6067, -0.7125, 0.3493, 0.6086, -0.6653, 0.5178, 0.5378, -3.211e-07, -0.9879, 0.1548, -0.6477, -0.7522, 0.1212, -0.4032, -0.2136, 0.8899, -1.216e-08, -0.2984, 0.9545, -0.9955, -0.09357, 0.01551, -0.1696, -0.9849, 0.03461, -0.5169, -0.6281, 0.5817, -0.6626, 0.04444, 0.7477, -0.6477, -0.7522, -0.1212, -4.817e-07, -0.9879, -0.1548, -1.216e-07, -0.2984, -0.9545, -0.4032, -0.2136, -0.8899, 0.7467, 0.1841, 0.6392, 0.7132, 0.3511, 0.6067, 0.7125, 0.3493, 0.6086, 0.6718, 0.1691, 0.7212, 0.983, -0.1816, -0.02785, 0.9955, -0.09357, -0.01551, 0.6626, 0.04444, -0.7477, 0.6714, 0.1067, -0.7334, -0.5701, 0.06986, 0.8186, 0.7467, 0.1841, 0.6392, 0.6718, 0.1691, 0.7212, 0.6371, -0.5363, 0.5536, -3.211e-07, -0.9879, 0.1548, 0.6477, -0.7522, 0.1212, 0.6477, -0.7522, -0.1212, -4.817e-07, -0.9879, -0.1548, 0.6477, -0.7522, -0.1212, 0.6477, -0.7522, 0.1212, 0.9057, -0.4184, 0.06826, 0.9057, -0.4184, -0.06826, 0.9057, -0.4184, -0.06826, 0.9057, -0.4184, 0.06826, 0.983, -0.1816, 0.02785, 0.983, -0.1816, -0.02785, 0.9955, -0.09357, 0.01551, 0.9955, -0.09357, -0.01551, 0.983, -0.1816, -0.02785, 0.983, -0.1816, 0.02785, 0.1696, -0.9849, 0.03461, 0.1696, -0.9849, -0.03461, 0.9955, -0.09357, -0.01551, 0.9955, -0.09357, 0.01551])] * 3)])

# ---- objects
ob_cube_001 = bpy.data.objects.new('Cube.001', me_cube_001)

# ---- transforms, parenting, visibility, modifiers, constraints
ob_cube_001.location = (0.0, 0.0, 0.0)
ob_cube_001.rotation_euler = (1.571, -0.0, 0.0)
ob_cube_001.lineart.crease_threshold = 0.0

# ---- collection membership
col_collection.objects.link(ob_cube_001)

# ---- scene / render settings (as saved in the file)
scene.frame_start = 1; scene.frame_end = 250; scene.frame_set(1)
scene.render.engine = 'BLENDER_EEVEE_NEXT'
scene.cycles.use_denoising = False
scene.cycles.samples = 128
scene.cycles.sampling_pattern = 'TABULATED_SOBOL'
scene.cycles.use_adaptive_sampling = False
scene.cycles.use_light_tree = False
scene.view_settings.view_transform = 'Filmic'
bpy.context.view_layer.update()

# ---- added for rendering (the .blend has no active camera and no usable light): camera, sun
cam_auto = bpy.data.cameras.new('AutoCamera')
cam_auto.lens = 50.0
cam_auto.sensor_width = 36.0
cam_auto.clip_end = 1000.0
ob_auto_camera = bpy.data.objects.new('AutoCamera', cam_auto)
scene.collection.objects.link(ob_auto_camera)
ob_auto_camera.location = (3.2663, -3.91956, 2.61023)
ob_auto_camera.rotation_euler = (1.09748, -7.21219e-08, 0.694738)
scene.camera = ob_auto_camera
light_auto_sun = bpy.data.lights.new('AutoSun', 'SUN')
light_auto_sun.energy = 3.0
light_auto_sun.angle = 0.0523599
ob_auto_sun = bpy.data.objects.new('AutoSun', light_auto_sun)
scene.collection.objects.link(ob_auto_sun)
ob_auto_sun.rotation_euler = (0.872665, 0.174533, 0.523599)
bpy.context.view_layer.update()
